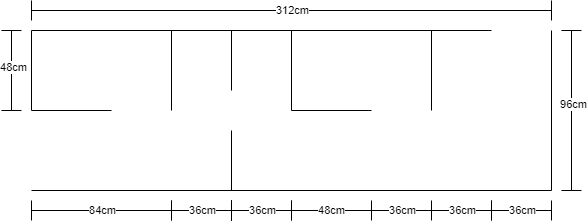

The diagram above was exported from draw.io. Its source (the exported page's mxGraphModel, read from the mxfile embedded in the PNG):
<mxGraphModel dx="819" dy="441" grid="1" gridSize="10" guides="1" tooltips="1" connect="1" arrows="1" fold="1" page="1" pageScale="1" pageWidth="827" pageHeight="1169" math="0" shadow="0">
  <root>
    <mxCell id="0" />
    <mxCell id="1" parent="0" />
    <mxCell id="MFtDpDp_QsAfhHMwV1LA-1" value="" style="endArrow=none;html=1;rounded=0;" edge="1" parent="1">
      <mxGeometry width="50" height="50" relative="1" as="geometry">
        <mxPoint x="40" y="280" as="sourcePoint" />
        <mxPoint x="500" y="280" as="targetPoint" />
      </mxGeometry>
    </mxCell>
    <mxCell id="MFtDpDp_QsAfhHMwV1LA-2" value="" style="endArrow=none;html=1;rounded=0;" edge="1" parent="1">
      <mxGeometry width="50" height="50" relative="1" as="geometry">
        <mxPoint x="40" y="360" as="sourcePoint" />
        <mxPoint x="40" y="280" as="targetPoint" />
      </mxGeometry>
    </mxCell>
    <mxCell id="MFtDpDp_QsAfhHMwV1LA-3" value="" style="endArrow=none;html=1;rounded=0;" edge="1" parent="1">
      <mxGeometry width="50" height="50" relative="1" as="geometry">
        <mxPoint x="40" y="440" as="sourcePoint" />
        <mxPoint x="560" y="440" as="targetPoint" />
      </mxGeometry>
    </mxCell>
    <mxCell id="MFtDpDp_QsAfhHMwV1LA-8" value="" style="endArrow=none;html=1;rounded=0;" edge="1" parent="1">
      <mxGeometry width="50" height="50" relative="1" as="geometry">
        <mxPoint x="560" y="440" as="sourcePoint" />
        <mxPoint x="560" y="280" as="targetPoint" />
      </mxGeometry>
    </mxCell>
    <mxCell id="MFtDpDp_QsAfhHMwV1LA-9" value="" style="endArrow=none;html=1;rounded=0;" edge="1" parent="1">
      <mxGeometry width="50" height="50" relative="1" as="geometry">
        <mxPoint x="40" y="360" as="sourcePoint" />
        <mxPoint x="120" y="360" as="targetPoint" />
      </mxGeometry>
    </mxCell>
    <mxCell id="MFtDpDp_QsAfhHMwV1LA-10" value="" style="endArrow=none;html=1;rounded=0;" edge="1" parent="1">
      <mxGeometry width="50" height="50" relative="1" as="geometry">
        <mxPoint x="180" y="360" as="sourcePoint" />
        <mxPoint x="180" y="280" as="targetPoint" />
      </mxGeometry>
    </mxCell>
    <mxCell id="MFtDpDp_QsAfhHMwV1LA-11" value="" style="endArrow=none;html=1;rounded=0;" edge="1" parent="1">
      <mxGeometry width="50" height="50" relative="1" as="geometry">
        <mxPoint x="240" y="340" as="sourcePoint" />
        <mxPoint x="240" y="280" as="targetPoint" />
      </mxGeometry>
    </mxCell>
    <mxCell id="MFtDpDp_QsAfhHMwV1LA-12" value="" style="endArrow=none;html=1;rounded=0;" edge="1" parent="1">
      <mxGeometry width="50" height="50" relative="1" as="geometry">
        <mxPoint x="240" y="440" as="sourcePoint" />
        <mxPoint x="240" y="380" as="targetPoint" />
      </mxGeometry>
    </mxCell>
    <mxCell id="MFtDpDp_QsAfhHMwV1LA-13" value="" style="endArrow=none;html=1;rounded=0;" edge="1" parent="1">
      <mxGeometry width="50" height="50" relative="1" as="geometry">
        <mxPoint x="300" y="360" as="sourcePoint" />
        <mxPoint x="300" y="280" as="targetPoint" />
      </mxGeometry>
    </mxCell>
    <mxCell id="MFtDpDp_QsAfhHMwV1LA-14" value="" style="endArrow=none;html=1;rounded=0;" edge="1" parent="1">
      <mxGeometry width="50" height="50" relative="1" as="geometry">
        <mxPoint x="300" y="360" as="sourcePoint" />
        <mxPoint x="380" y="360" as="targetPoint" />
      </mxGeometry>
    </mxCell>
    <mxCell id="MFtDpDp_QsAfhHMwV1LA-15" value="" style="endArrow=none;html=1;rounded=0;" edge="1" parent="1">
      <mxGeometry width="50" height="50" relative="1" as="geometry">
        <mxPoint x="440" y="360" as="sourcePoint" />
        <mxPoint x="440" y="280" as="targetPoint" />
      </mxGeometry>
    </mxCell>
    <mxCell id="MFtDpDp_QsAfhHMwV1LA-16" value="" style="endArrow=none;html=1;rounded=0;" edge="1" parent="1">
      <mxGeometry width="50" height="50" relative="1" as="geometry">
        <mxPoint x="40" y="260" as="sourcePoint" />
        <mxPoint x="560" y="260" as="targetPoint" />
      </mxGeometry>
    </mxCell>
    <mxCell id="MFtDpDp_QsAfhHMwV1LA-20" value="312cm" style="edgeLabel;html=1;align=center;verticalAlign=middle;resizable=0;points=[];" vertex="1" connectable="0" parent="MFtDpDp_QsAfhHMwV1LA-16">
      <mxGeometry x="0.0016" relative="1" as="geometry">
        <mxPoint as="offset" />
      </mxGeometry>
    </mxCell>
    <mxCell id="MFtDpDp_QsAfhHMwV1LA-17" value="" style="endArrow=none;html=1;rounded=0;" edge="1" parent="1">
      <mxGeometry width="50" height="50" relative="1" as="geometry">
        <mxPoint x="40" y="250" as="sourcePoint" />
        <mxPoint x="40" y="270" as="targetPoint" />
      </mxGeometry>
    </mxCell>
    <mxCell id="MFtDpDp_QsAfhHMwV1LA-18" value="" style="endArrow=none;html=1;rounded=0;" edge="1" parent="1">
      <mxGeometry width="50" height="50" relative="1" as="geometry">
        <mxPoint x="560" y="250" as="sourcePoint" />
        <mxPoint x="560" y="270" as="targetPoint" />
      </mxGeometry>
    </mxCell>
    <mxCell id="MFtDpDp_QsAfhHMwV1LA-21" value="" style="endArrow=none;html=1;rounded=0;" edge="1" parent="1">
      <mxGeometry width="50" height="50" relative="1" as="geometry">
        <mxPoint x="580" y="440" as="sourcePoint" />
        <mxPoint x="580" y="280" as="targetPoint" />
      </mxGeometry>
    </mxCell>
    <mxCell id="MFtDpDp_QsAfhHMwV1LA-25" value="96cm" style="edgeLabel;html=1;align=center;verticalAlign=middle;resizable=0;points=[];" vertex="1" connectable="0" parent="MFtDpDp_QsAfhHMwV1LA-21">
      <mxGeometry x="0.0768" y="-2" relative="1" as="geometry">
        <mxPoint as="offset" />
      </mxGeometry>
    </mxCell>
    <mxCell id="MFtDpDp_QsAfhHMwV1LA-22" value="" style="endArrow=none;html=1;rounded=0;" edge="1" parent="1">
      <mxGeometry width="50" height="50" relative="1" as="geometry">
        <mxPoint x="590" y="280" as="sourcePoint" />
        <mxPoint x="570" y="280" as="targetPoint" />
      </mxGeometry>
    </mxCell>
    <mxCell id="MFtDpDp_QsAfhHMwV1LA-23" value="" style="endArrow=none;html=1;rounded=0;" edge="1" parent="1">
      <mxGeometry width="50" height="50" relative="1" as="geometry">
        <mxPoint x="590" y="440" as="sourcePoint" />
        <mxPoint x="570" y="440" as="targetPoint" />
      </mxGeometry>
    </mxCell>
    <mxCell id="MFtDpDp_QsAfhHMwV1LA-26" value="" style="endArrow=none;html=1;rounded=0;" edge="1" parent="1">
      <mxGeometry width="50" height="50" relative="1" as="geometry">
        <mxPoint x="20" y="360" as="sourcePoint" />
        <mxPoint x="20" y="280" as="targetPoint" />
      </mxGeometry>
    </mxCell>
    <mxCell id="MFtDpDp_QsAfhHMwV1LA-27" value="48cm" style="edgeLabel;html=1;align=center;verticalAlign=middle;resizable=0;points=[];" vertex="1" connectable="0" parent="MFtDpDp_QsAfhHMwV1LA-26">
      <mxGeometry x="0.0768" y="-2" relative="1" as="geometry">
        <mxPoint as="offset" />
      </mxGeometry>
    </mxCell>
    <mxCell id="MFtDpDp_QsAfhHMwV1LA-29" value="" style="endArrow=none;html=1;rounded=0;" edge="1" parent="1">
      <mxGeometry width="50" height="50" relative="1" as="geometry">
        <mxPoint x="30" y="280" as="sourcePoint" />
        <mxPoint x="10" y="280" as="targetPoint" />
      </mxGeometry>
    </mxCell>
    <mxCell id="MFtDpDp_QsAfhHMwV1LA-30" value="" style="endArrow=none;html=1;rounded=0;" edge="1" parent="1">
      <mxGeometry width="50" height="50" relative="1" as="geometry">
        <mxPoint x="30" y="360" as="sourcePoint" />
        <mxPoint x="10" y="360" as="targetPoint" />
      </mxGeometry>
    </mxCell>
    <mxCell id="MFtDpDp_QsAfhHMwV1LA-36" value="" style="endArrow=none;html=1;rounded=0;" edge="1" parent="1">
      <mxGeometry width="50" height="50" relative="1" as="geometry">
        <mxPoint x="40" y="460" as="sourcePoint" />
        <mxPoint x="180" y="460" as="targetPoint" />
      </mxGeometry>
    </mxCell>
    <mxCell id="MFtDpDp_QsAfhHMwV1LA-37" value="84cm" style="edgeLabel;html=1;align=center;verticalAlign=middle;resizable=0;points=[];" vertex="1" connectable="0" parent="MFtDpDp_QsAfhHMwV1LA-36">
      <mxGeometry x="0.0016" relative="1" as="geometry">
        <mxPoint as="offset" />
      </mxGeometry>
    </mxCell>
    <mxCell id="MFtDpDp_QsAfhHMwV1LA-38" value="" style="endArrow=none;html=1;rounded=0;" edge="1" parent="1">
      <mxGeometry width="50" height="50" relative="1" as="geometry">
        <mxPoint x="240" y="450" as="sourcePoint" />
        <mxPoint x="240" y="470" as="targetPoint" />
      </mxGeometry>
    </mxCell>
    <mxCell id="MFtDpDp_QsAfhHMwV1LA-39" value="" style="endArrow=none;html=1;rounded=0;" edge="1" parent="1">
      <mxGeometry width="50" height="50" relative="1" as="geometry">
        <mxPoint x="40" y="450" as="sourcePoint" />
        <mxPoint x="40" y="470" as="targetPoint" />
      </mxGeometry>
    </mxCell>
    <mxCell id="MFtDpDp_QsAfhHMwV1LA-40" value="" style="endArrow=none;html=1;rounded=0;" edge="1" parent="1">
      <mxGeometry width="50" height="50" relative="1" as="geometry">
        <mxPoint x="240" y="460" as="sourcePoint" />
        <mxPoint x="300" y="460" as="targetPoint" />
      </mxGeometry>
    </mxCell>
    <mxCell id="MFtDpDp_QsAfhHMwV1LA-41" value="36cm" style="edgeLabel;html=1;align=center;verticalAlign=middle;resizable=0;points=[];" vertex="1" connectable="0" parent="MFtDpDp_QsAfhHMwV1LA-40">
      <mxGeometry x="0.0016" relative="1" as="geometry">
        <mxPoint as="offset" />
      </mxGeometry>
    </mxCell>
    <mxCell id="MFtDpDp_QsAfhHMwV1LA-42" value="" style="endArrow=none;html=1;rounded=0;" edge="1" parent="1">
      <mxGeometry width="50" height="50" relative="1" as="geometry">
        <mxPoint x="300" y="450" as="sourcePoint" />
        <mxPoint x="300" y="470" as="targetPoint" />
      </mxGeometry>
    </mxCell>
    <mxCell id="MFtDpDp_QsAfhHMwV1LA-43" value="" style="endArrow=none;html=1;rounded=0;" edge="1" parent="1">
      <mxGeometry width="50" height="50" relative="1" as="geometry">
        <mxPoint x="240" y="450" as="sourcePoint" />
        <mxPoint x="240" y="470" as="targetPoint" />
      </mxGeometry>
    </mxCell>
    <mxCell id="MFtDpDp_QsAfhHMwV1LA-44" value="" style="endArrow=none;html=1;rounded=0;" edge="1" parent="1">
      <mxGeometry width="50" height="50" relative="1" as="geometry">
        <mxPoint x="300" y="460" as="sourcePoint" />
        <mxPoint x="380" y="460" as="targetPoint" />
      </mxGeometry>
    </mxCell>
    <mxCell id="MFtDpDp_QsAfhHMwV1LA-45" value="48cm" style="edgeLabel;html=1;align=center;verticalAlign=middle;resizable=0;points=[];" vertex="1" connectable="0" parent="MFtDpDp_QsAfhHMwV1LA-44">
      <mxGeometry x="0.0016" relative="1" as="geometry">
        <mxPoint as="offset" />
      </mxGeometry>
    </mxCell>
    <mxCell id="MFtDpDp_QsAfhHMwV1LA-46" value="" style="endArrow=none;html=1;rounded=0;" edge="1" parent="1">
      <mxGeometry width="50" height="50" relative="1" as="geometry">
        <mxPoint x="380" y="450" as="sourcePoint" />
        <mxPoint x="380" y="470" as="targetPoint" />
      </mxGeometry>
    </mxCell>
    <mxCell id="MFtDpDp_QsAfhHMwV1LA-47" value="" style="endArrow=none;html=1;rounded=0;" edge="1" parent="1">
      <mxGeometry width="50" height="50" relative="1" as="geometry">
        <mxPoint x="300" y="450" as="sourcePoint" />
        <mxPoint x="300" y="470" as="targetPoint" />
      </mxGeometry>
    </mxCell>
    <mxCell id="MFtDpDp_QsAfhHMwV1LA-48" value="" style="endArrow=none;html=1;rounded=0;" edge="1" parent="1">
      <mxGeometry width="50" height="50" relative="1" as="geometry">
        <mxPoint x="380" y="460" as="sourcePoint" />
        <mxPoint x="440" y="460" as="targetPoint" />
      </mxGeometry>
    </mxCell>
    <mxCell id="MFtDpDp_QsAfhHMwV1LA-49" value="36cm" style="edgeLabel;html=1;align=center;verticalAlign=middle;resizable=0;points=[];" vertex="1" connectable="0" parent="MFtDpDp_QsAfhHMwV1LA-48">
      <mxGeometry x="0.0016" relative="1" as="geometry">
        <mxPoint as="offset" />
      </mxGeometry>
    </mxCell>
    <mxCell id="MFtDpDp_QsAfhHMwV1LA-52" value="" style="endArrow=none;html=1;rounded=0;" edge="1" parent="1">
      <mxGeometry width="50" height="50" relative="1" as="geometry">
        <mxPoint x="440" y="450" as="sourcePoint" />
        <mxPoint x="440" y="470" as="targetPoint" />
      </mxGeometry>
    </mxCell>
    <mxCell id="MFtDpDp_QsAfhHMwV1LA-53" value="" style="endArrow=none;html=1;rounded=0;" edge="1" parent="1">
      <mxGeometry width="50" height="50" relative="1" as="geometry">
        <mxPoint x="440" y="460" as="sourcePoint" />
        <mxPoint x="500" y="460" as="targetPoint" />
      </mxGeometry>
    </mxCell>
    <mxCell id="MFtDpDp_QsAfhHMwV1LA-54" value="36cm" style="edgeLabel;html=1;align=center;verticalAlign=middle;resizable=0;points=[];" vertex="1" connectable="0" parent="MFtDpDp_QsAfhHMwV1LA-53">
      <mxGeometry x="0.0016" relative="1" as="geometry">
        <mxPoint as="offset" />
      </mxGeometry>
    </mxCell>
    <mxCell id="MFtDpDp_QsAfhHMwV1LA-55" value="" style="endArrow=none;html=1;rounded=0;" edge="1" parent="1">
      <mxGeometry width="50" height="50" relative="1" as="geometry">
        <mxPoint x="500" y="450" as="sourcePoint" />
        <mxPoint x="500" y="470" as="targetPoint" />
      </mxGeometry>
    </mxCell>
    <mxCell id="MFtDpDp_QsAfhHMwV1LA-60" value="" style="endArrow=none;html=1;rounded=0;" edge="1" parent="1">
      <mxGeometry width="50" height="50" relative="1" as="geometry">
        <mxPoint x="500" y="450" as="sourcePoint" />
        <mxPoint x="500" y="470" as="targetPoint" />
      </mxGeometry>
    </mxCell>
    <mxCell id="MFtDpDp_QsAfhHMwV1LA-61" value="" style="endArrow=none;html=1;rounded=0;" edge="1" parent="1">
      <mxGeometry width="50" height="50" relative="1" as="geometry">
        <mxPoint x="500" y="460" as="sourcePoint" />
        <mxPoint x="560" y="460" as="targetPoint" />
      </mxGeometry>
    </mxCell>
    <mxCell id="MFtDpDp_QsAfhHMwV1LA-62" value="36cm" style="edgeLabel;html=1;align=center;verticalAlign=middle;resizable=0;points=[];" vertex="1" connectable="0" parent="MFtDpDp_QsAfhHMwV1LA-61">
      <mxGeometry x="0.0016" relative="1" as="geometry">
        <mxPoint as="offset" />
      </mxGeometry>
    </mxCell>
    <mxCell id="MFtDpDp_QsAfhHMwV1LA-63" value="" style="endArrow=none;html=1;rounded=0;" edge="1" parent="1">
      <mxGeometry width="50" height="50" relative="1" as="geometry">
        <mxPoint x="560" y="450" as="sourcePoint" />
        <mxPoint x="560" y="470" as="targetPoint" />
      </mxGeometry>
    </mxCell>
    <mxCell id="MFtDpDp_QsAfhHMwV1LA-64" value="" style="endArrow=none;html=1;rounded=0;" edge="1" parent="1">
      <mxGeometry width="50" height="50" relative="1" as="geometry">
        <mxPoint x="180" y="450" as="sourcePoint" />
        <mxPoint x="180" y="470" as="targetPoint" />
      </mxGeometry>
    </mxCell>
    <mxCell id="MFtDpDp_QsAfhHMwV1LA-65" value="" style="endArrow=none;html=1;rounded=0;" edge="1" parent="1">
      <mxGeometry width="50" height="50" relative="1" as="geometry">
        <mxPoint x="180" y="460" as="sourcePoint" />
        <mxPoint x="240" y="460" as="targetPoint" />
      </mxGeometry>
    </mxCell>
    <mxCell id="MFtDpDp_QsAfhHMwV1LA-66" value="36cm" style="edgeLabel;html=1;align=center;verticalAlign=middle;resizable=0;points=[];" vertex="1" connectable="0" parent="MFtDpDp_QsAfhHMwV1LA-65">
      <mxGeometry x="0.0016" relative="1" as="geometry">
        <mxPoint as="offset" />
      </mxGeometry>
    </mxCell>
    <mxCell id="MFtDpDp_QsAfhHMwV1LA-67" value="" style="endArrow=none;html=1;rounded=0;" edge="1" parent="1">
      <mxGeometry width="50" height="50" relative="1" as="geometry">
        <mxPoint x="240" y="450" as="sourcePoint" />
        <mxPoint x="240" y="470" as="targetPoint" />
      </mxGeometry>
    </mxCell>
    <mxCell id="MFtDpDp_QsAfhHMwV1LA-68" value="" style="endArrow=none;html=1;rounded=0;" edge="1" parent="1">
      <mxGeometry width="50" height="50" relative="1" as="geometry">
        <mxPoint x="180" y="450" as="sourcePoint" />
        <mxPoint x="180" y="470" as="targetPoint" />
      </mxGeometry>
    </mxCell>
    <mxCell id="MFtDpDp_QsAfhHMwV1LA-69" value="" style="endArrow=none;html=1;rounded=0;" edge="1" parent="1">
      <mxGeometry width="50" height="50" relative="1" as="geometry">
        <mxPoint x="240" y="450" as="sourcePoint" />
        <mxPoint x="240" y="470" as="targetPoint" />
      </mxGeometry>
    </mxCell>
  </root>
</mxGraphModel>